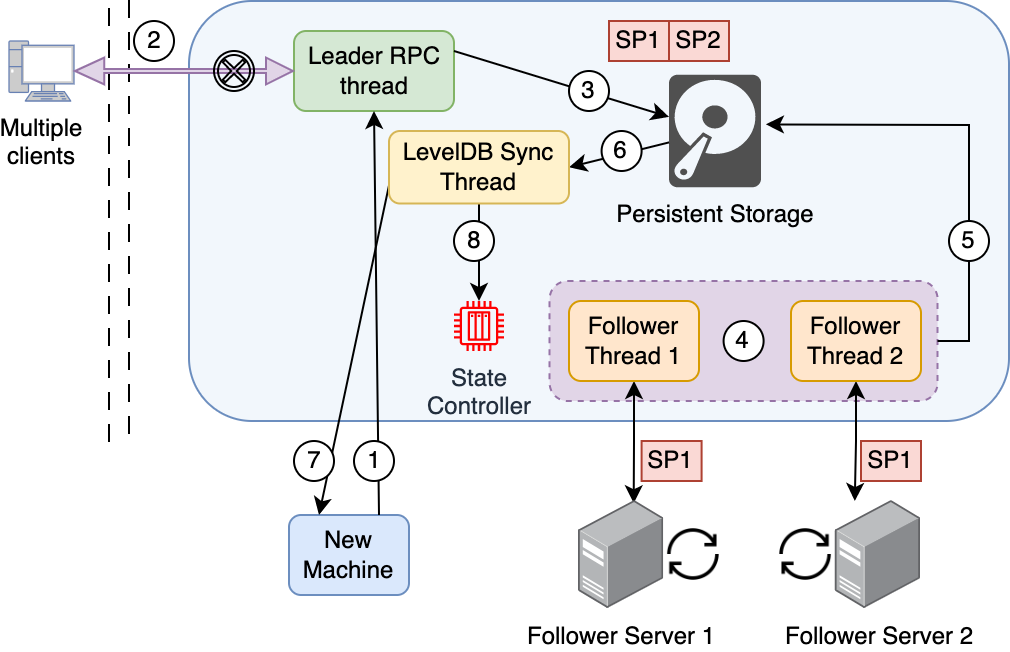

The diagram above was exported from draw.io. Its source (the exported page's mxGraphModel, read from the mxfile embedded in the PNG):
<mxGraphModel dx="2156" dy="828" grid="1" gridSize="10" guides="1" tooltips="1" connect="1" arrows="1" fold="1" page="1" pageScale="1" pageWidth="850" pageHeight="1100" math="0" shadow="0">
  <root>
    <mxCell id="0" />
    <mxCell id="1" parent="0" />
    <mxCell id="6YaAiIPZ7ypmqtA0cwqw-35" value="" style="rounded=1;whiteSpace=wrap;html=1;fillColor=#F2F7FC;strokeColor=#6c8ebf;" parent="1" vertex="1">
      <mxGeometry x="70" y="300" width="410" height="210" as="geometry" />
    </mxCell>
    <mxCell id="6YaAiIPZ7ypmqtA0cwqw-10" value="" style="rounded=1;whiteSpace=wrap;html=1;fillColor=#e1d5e7;dashed=1;strokeColor=#9673a6;" parent="1" vertex="1">
      <mxGeometry x="250.3" y="440" width="194" height="60" as="geometry" />
    </mxCell>
    <mxCell id="Nb3KabeKjd8mqqsx2ZA4-1" value="Leader RPC thread" style="rounded=1;whiteSpace=wrap;html=1;fillColor=#d5e8d4;strokeColor=#82b366;" parent="1" vertex="1">
      <mxGeometry x="122.5" y="315" width="80" height="40" as="geometry" />
    </mxCell>
    <mxCell id="Nb3KabeKjd8mqqsx2ZA4-2" value="New Machine" style="rounded=1;whiteSpace=wrap;html=1;fillColor=#dae8fc;strokeColor=#6c8ebf;" parent="1" vertex="1">
      <mxGeometry x="120" y="557" width="60" height="40" as="geometry" />
    </mxCell>
    <mxCell id="Nb3KabeKjd8mqqsx2ZA4-3" value="&lt;font color=&quot;#000000&quot;&gt;Multiple &lt;br&gt;clients&lt;/font&gt;" style="fontColor=#0066CC;verticalAlign=top;verticalLabelPosition=bottom;labelPosition=center;align=center;html=1;outlineConnect=0;fillColor=#CCCCCC;strokeColor=#6881B3;gradientColor=none;gradientDirection=north;strokeWidth=2;shape=mxgraph.networks.pc;" parent="1" vertex="1">
      <mxGeometry x="-20" y="320" width="32.5" height="30" as="geometry" />
    </mxCell>
    <mxCell id="6YaAiIPZ7ypmqtA0cwqw-1" value="Persistent Storage" style="sketch=0;pointerEvents=1;shadow=0;dashed=0;html=1;strokeColor=none;fillColor=#505050;labelPosition=center;verticalLabelPosition=bottom;verticalAlign=top;outlineConnect=0;align=center;shape=mxgraph.office.devices.hard_disk;labelBackgroundColor=none;fontColor=#000000;" parent="1" vertex="1">
      <mxGeometry x="310.00000000000006" y="336.87" width="46" height="56.25" as="geometry" />
    </mxCell>
    <mxCell id="6YaAiIPZ7ypmqtA0cwqw-2" value="" style="shape=partialRectangle;whiteSpace=wrap;html=1;top=0;bottom=0;fillColor=none;dashed=1;dashPattern=8 8;" parent="1" vertex="1">
      <mxGeometry x="30" y="300" width="10" height="220" as="geometry" />
    </mxCell>
    <mxCell id="6YaAiIPZ7ypmqtA0cwqw-13" value="" style="edgeStyle=orthogonalEdgeStyle;rounded=0;orthogonalLoop=1;jettySize=auto;html=1;entryX=0.642;entryY=0.021;entryDx=0;entryDy=0;entryPerimeter=0;startArrow=classic;startFill=1;" parent="1" source="6YaAiIPZ7ypmqtA0cwqw-3" target="6YaAiIPZ7ypmqtA0cwqw-5" edge="1">
      <mxGeometry relative="1" as="geometry" />
    </mxCell>
    <mxCell id="6YaAiIPZ7ypmqtA0cwqw-3" value="Follower Thread 1" style="rounded=1;whiteSpace=wrap;html=1;fillColor=#ffe6cc;strokeColor=#d79b00;" parent="1" vertex="1">
      <mxGeometry x="260" y="450" width="65" height="40" as="geometry" />
    </mxCell>
    <mxCell id="6YaAiIPZ7ypmqtA0cwqw-15" value="" style="edgeStyle=orthogonalEdgeStyle;rounded=0;orthogonalLoop=1;jettySize=auto;html=1;entryX=0.223;entryY=0;entryDx=0;entryDy=0;entryPerimeter=0;startArrow=classic;startFill=1;" parent="1" source="6YaAiIPZ7ypmqtA0cwqw-4" target="6YaAiIPZ7ypmqtA0cwqw-6" edge="1">
      <mxGeometry relative="1" as="geometry" />
    </mxCell>
    <mxCell id="6YaAiIPZ7ypmqtA0cwqw-4" value="Follower Thread 2" style="rounded=1;whiteSpace=wrap;html=1;fillColor=#ffe6cc;strokeColor=#d79b00;" parent="1" vertex="1">
      <mxGeometry x="371" y="450" width="65" height="40" as="geometry" />
    </mxCell>
    <mxCell id="6YaAiIPZ7ypmqtA0cwqw-5" value="Follower Server 1" style="points=[];aspect=fixed;html=1;align=center;shadow=0;dashed=0;image;image=img/lib/allied_telesis/computer_and_terminals/Server_Desktop.svg;fillColor=none;" parent="1" vertex="1">
      <mxGeometry x="265" y="550" width="42.599999999999994" height="54" as="geometry" />
    </mxCell>
    <mxCell id="6YaAiIPZ7ypmqtA0cwqw-6" value="Follower Server 2" style="points=[];aspect=fixed;html=1;align=center;shadow=0;dashed=0;image;image=img/lib/allied_telesis/computer_and_terminals/Server_Desktop.svg;fillColor=none;" parent="1" vertex="1">
      <mxGeometry x="393.4000000000001" y="550" width="42.599999999999994" height="54" as="geometry" />
    </mxCell>
    <mxCell id="6YaAiIPZ7ypmqtA0cwqw-7" value="" style="shape=image;html=1;verticalAlign=top;verticalLabelPosition=bottom;labelBackgroundColor=#ffffff;imageAspect=0;aspect=fixed;image=https://cdn3.iconfinder.com/data/icons/arrows-set-12/512/reset-128.png;fillColor=none;" parent="1" vertex="1">
      <mxGeometry x="307.6" y="562.15" width="29.7" height="29.7" as="geometry" />
    </mxCell>
    <mxCell id="6YaAiIPZ7ypmqtA0cwqw-8" value="" style="shape=image;html=1;verticalAlign=top;verticalLabelPosition=bottom;labelBackgroundColor=#ffffff;imageAspect=0;aspect=fixed;image=https://cdn3.iconfinder.com/data/icons/arrows-set-12/512/reset-128.png;fillColor=none;" parent="1" vertex="1">
      <mxGeometry x="363.70000000000005" y="562.15" width="29.7" height="29.7" as="geometry" />
    </mxCell>
    <mxCell id="6YaAiIPZ7ypmqtA0cwqw-9" value="" style="endArrow=classic;html=1;rounded=0;exitX=1;exitY=0.5;exitDx=0;exitDy=0;exitPerimeter=0;entryX=0;entryY=0.5;entryDx=0;entryDy=0;shape=flexArrow;width=2.0689655172413794;endSize=4.148965517241379;fillColor=#e1d5e7;strokeColor=#9673a6;endWidth=10.36262513904338;startArrow=block;startWidth=10.36262513904338;startSize=4.557251908396947;" parent="1" source="Nb3KabeKjd8mqqsx2ZA4-3" target="Nb3KabeKjd8mqqsx2ZA4-1" edge="1">
      <mxGeometry width="50" height="50" relative="1" as="geometry">
        <mxPoint x="2.5" y="445" as="sourcePoint" />
        <mxPoint x="102.5" y="335" as="targetPoint" />
      </mxGeometry>
    </mxCell>
    <mxCell id="6YaAiIPZ7ypmqtA0cwqw-16" value="" style="endArrow=classic;html=1;rounded=0;exitX=1;exitY=0.5;exitDx=0;exitDy=0;entryX=1.053;entryY=0.441;entryDx=0;entryDy=0;entryPerimeter=0;" parent="1" source="6YaAiIPZ7ypmqtA0cwqw-10" target="6YaAiIPZ7ypmqtA0cwqw-1" edge="1">
      <mxGeometry width="50" height="50" relative="1" as="geometry">
        <mxPoint x="200" y="480" as="sourcePoint" />
        <mxPoint x="340" y="300" as="targetPoint" />
        <Array as="points">
          <mxPoint x="460" y="470" />
          <mxPoint x="460" y="362" />
        </Array>
      </mxGeometry>
    </mxCell>
    <mxCell id="6YaAiIPZ7ypmqtA0cwqw-19" value="4" style="ellipse;whiteSpace=wrap;html=1;aspect=fixed;" parent="1" vertex="1">
      <mxGeometry x="337.3" y="460" width="20" height="20" as="geometry" />
    </mxCell>
    <mxCell id="6YaAiIPZ7ypmqtA0cwqw-20" value="" style="points=[[0.145,0.145,0],[0.5,0,0],[0.855,0.145,0],[1,0.5,0],[0.855,0.855,0],[0.5,1,0],[0.145,0.855,0],[0,0.5,0]];shape=mxgraph.bpmn.event;html=1;verticalLabelPosition=bottom;labelBackgroundColor=#ffffff;verticalAlign=top;align=center;perimeter=ellipsePerimeter;outlineConnect=0;aspect=fixed;outline=boundInt;symbol=cancel;fillColor=none;" parent="1" vertex="1">
      <mxGeometry x="82.5" y="325" width="20" height="20" as="geometry" />
    </mxCell>
    <mxCell id="6YaAiIPZ7ypmqtA0cwqw-21" value="" style="endArrow=classic;html=1;rounded=0;exitX=1;exitY=0.25;exitDx=0;exitDy=0;" parent="1" source="Nb3KabeKjd8mqqsx2ZA4-1" target="6YaAiIPZ7ypmqtA0cwqw-1" edge="1">
      <mxGeometry width="50" height="50" relative="1" as="geometry">
        <mxPoint x="250" y="480" as="sourcePoint" />
        <mxPoint x="300" y="430" as="targetPoint" />
      </mxGeometry>
    </mxCell>
    <mxCell id="6YaAiIPZ7ypmqtA0cwqw-22" value="" style="endArrow=classic;html=1;rounded=0;entryX=1;entryY=0.5;entryDx=0;entryDy=0;" parent="1" source="6YaAiIPZ7ypmqtA0cwqw-1" target="6YaAiIPZ7ypmqtA0cwqw-40" edge="1">
      <mxGeometry width="50" height="50" relative="1" as="geometry">
        <mxPoint x="310" y="360" as="sourcePoint" />
        <mxPoint x="300" y="430" as="targetPoint" />
      </mxGeometry>
    </mxCell>
    <mxCell id="6YaAiIPZ7ypmqtA0cwqw-23" value="2" style="ellipse;whiteSpace=wrap;html=1;aspect=fixed;" parent="1" vertex="1">
      <mxGeometry x="42.5" y="310" width="20" height="20" as="geometry" />
    </mxCell>
    <mxCell id="6YaAiIPZ7ypmqtA0cwqw-28" value="SP1" style="rounded=0;whiteSpace=wrap;html=1;fillColor=#fad9d5;strokeColor=#ae4132;" parent="1" vertex="1">
      <mxGeometry x="280" y="310" width="30" height="20" as="geometry" />
    </mxCell>
    <mxCell id="6YaAiIPZ7ypmqtA0cwqw-29" value="SP2" style="rounded=0;whiteSpace=wrap;html=1;fillColor=#fad9d5;strokeColor=#ae4132;" parent="1" vertex="1">
      <mxGeometry x="310" y="310" width="30" height="20" as="geometry" />
    </mxCell>
    <mxCell id="6YaAiIPZ7ypmqtA0cwqw-30" value="3" style="ellipse;whiteSpace=wrap;html=1;aspect=fixed;" parent="1" vertex="1">
      <mxGeometry x="260" y="335" width="20" height="20" as="geometry" />
    </mxCell>
    <mxCell id="6YaAiIPZ7ypmqtA0cwqw-31" value="6" style="ellipse;whiteSpace=wrap;html=1;aspect=fixed;" parent="1" vertex="1">
      <mxGeometry x="276.3" y="365" width="20" height="20" as="geometry" />
    </mxCell>
    <mxCell id="6YaAiIPZ7ypmqtA0cwqw-32" value="State &lt;br&gt;Controller" style="sketch=0;outlineConnect=0;fontColor=#232F3E;gradientColor=none;fillColor=#FF0000;strokeColor=none;dashed=0;verticalLabelPosition=bottom;verticalAlign=top;align=center;html=1;fontSize=12;fontStyle=0;aspect=fixed;pointerEvents=1;shape=mxgraph.aws4.iot_thing_plc;" parent="1" vertex="1">
      <mxGeometry x="202.5" y="450" width="25" height="25" as="geometry" />
    </mxCell>
    <mxCell id="6YaAiIPZ7ypmqtA0cwqw-38" value="" style="endArrow=classic;html=1;rounded=0;entryX=0.25;entryY=0;entryDx=0;entryDy=0;exitX=0;exitY=0.75;exitDx=0;exitDy=0;" parent="1" source="6YaAiIPZ7ypmqtA0cwqw-40" target="Nb3KabeKjd8mqqsx2ZA4-2" edge="1">
      <mxGeometry width="50" height="50" relative="1" as="geometry">
        <mxPoint x="290" y="400" as="sourcePoint" />
        <mxPoint x="340" y="350" as="targetPoint" />
      </mxGeometry>
    </mxCell>
    <mxCell id="6YaAiIPZ7ypmqtA0cwqw-39" value="" style="endArrow=classic;html=1;rounded=0;exitX=0.75;exitY=0;exitDx=0;exitDy=0;entryX=0.5;entryY=1;entryDx=0;entryDy=0;" parent="1" source="Nb3KabeKjd8mqqsx2ZA4-2" target="Nb3KabeKjd8mqqsx2ZA4-1" edge="1">
      <mxGeometry width="50" height="50" relative="1" as="geometry">
        <mxPoint x="290" y="400" as="sourcePoint" />
        <mxPoint x="340" y="350" as="targetPoint" />
      </mxGeometry>
    </mxCell>
    <mxCell id="6YaAiIPZ7ypmqtA0cwqw-17" value="5" style="ellipse;whiteSpace=wrap;html=1;aspect=fixed;" parent="1" vertex="1">
      <mxGeometry x="450" y="410" width="20" height="20" as="geometry" />
    </mxCell>
    <mxCell id="6YaAiIPZ7ypmqtA0cwqw-27" value="1" style="ellipse;whiteSpace=wrap;html=1;aspect=fixed;" parent="1" vertex="1">
      <mxGeometry x="152.5" y="520" width="20" height="20" as="geometry" />
    </mxCell>
    <mxCell id="6YaAiIPZ7ypmqtA0cwqw-26" value="7" style="ellipse;whiteSpace=wrap;html=1;aspect=fixed;" parent="1" vertex="1">
      <mxGeometry x="122.5" y="520" width="20" height="20" as="geometry" />
    </mxCell>
    <mxCell id="6YaAiIPZ7ypmqtA0cwqw-41" value="" style="edgeStyle=orthogonalEdgeStyle;rounded=0;orthogonalLoop=1;jettySize=auto;html=1;" parent="1" source="6YaAiIPZ7ypmqtA0cwqw-40" target="6YaAiIPZ7ypmqtA0cwqw-32" edge="1">
      <mxGeometry relative="1" as="geometry" />
    </mxCell>
    <mxCell id="6YaAiIPZ7ypmqtA0cwqw-40" value="LevelDB Sync Thread" style="rounded=1;whiteSpace=wrap;html=1;fillColor=#fff2cc;strokeColor=#d6b656;" parent="1" vertex="1">
      <mxGeometry x="170" y="365" width="90" height="36.25" as="geometry" />
    </mxCell>
    <mxCell id="6YaAiIPZ7ypmqtA0cwqw-34" value="8" style="ellipse;whiteSpace=wrap;html=1;aspect=fixed;" parent="1" vertex="1">
      <mxGeometry x="202.5" y="410" width="20" height="20" as="geometry" />
    </mxCell>
    <mxCell id="6YaAiIPZ7ypmqtA0cwqw-43" value="SP1" style="rounded=0;whiteSpace=wrap;html=1;fillColor=#fad9d5;strokeColor=#ae4132;" parent="1" vertex="1">
      <mxGeometry x="296.3" y="520" width="30" height="20" as="geometry" />
    </mxCell>
    <mxCell id="6YaAiIPZ7ypmqtA0cwqw-44" value="SP1" style="rounded=0;whiteSpace=wrap;html=1;fillColor=#fad9d5;strokeColor=#ae4132;" parent="1" vertex="1">
      <mxGeometry x="406" y="520" width="30" height="20" as="geometry" />
    </mxCell>
  </root>
</mxGraphModel>